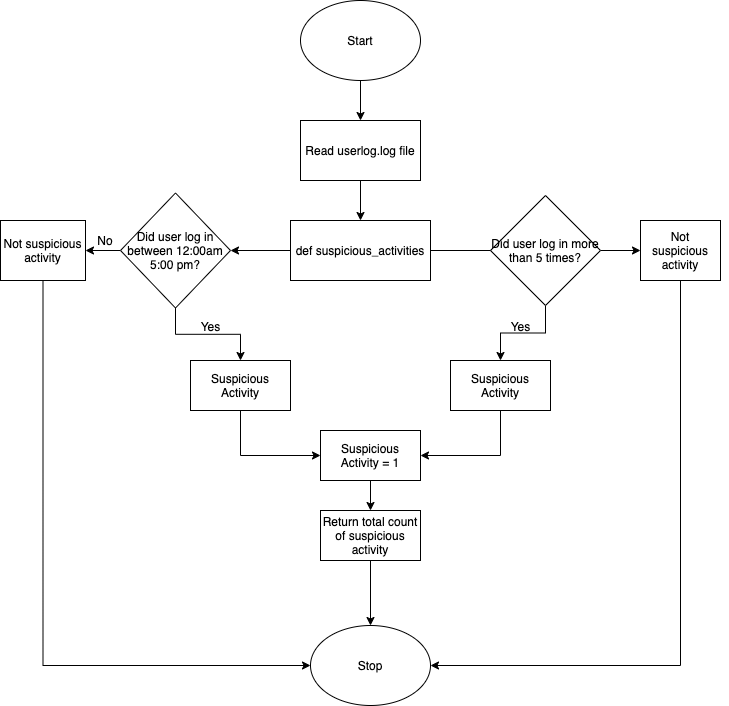

The diagram above was exported from draw.io. Its source (the exported page's mxGraphModel, read from the mxfile embedded in the PNG):
<mxGraphModel dx="1497" dy="565" grid="1" gridSize="10" guides="1" tooltips="1" connect="1" arrows="1" fold="1" page="1" pageScale="1" pageWidth="827" pageHeight="1169" math="0" shadow="0">
  <root>
    <mxCell id="WIyWlLk6GJQsqaUBKTNV-0" />
    <mxCell id="WIyWlLk6GJQsqaUBKTNV-1" parent="WIyWlLk6GJQsqaUBKTNV-0" />
    <mxCell id="csLnGV6UmDBgzhdZkbFH-3" style="edgeStyle=orthogonalEdgeStyle;rounded=0;orthogonalLoop=1;jettySize=auto;html=1;exitX=0.5;exitY=1;exitDx=0;exitDy=0;entryX=0.5;entryY=0;entryDx=0;entryDy=0;" parent="WIyWlLk6GJQsqaUBKTNV-1" source="csLnGV6UmDBgzhdZkbFH-0" target="csLnGV6UmDBgzhdZkbFH-2" edge="1">
      <mxGeometry relative="1" as="geometry" />
    </mxCell>
    <mxCell id="csLnGV6UmDBgzhdZkbFH-0" value="Start" style="ellipse;whiteSpace=wrap;html=1;" parent="WIyWlLk6GJQsqaUBKTNV-1" vertex="1">
      <mxGeometry x="250" width="120" height="80" as="geometry" />
    </mxCell>
    <mxCell id="csLnGV6UmDBgzhdZkbFH-5" value="" style="edgeStyle=orthogonalEdgeStyle;rounded=0;orthogonalLoop=1;jettySize=auto;html=1;" parent="WIyWlLk6GJQsqaUBKTNV-1" source="csLnGV6UmDBgzhdZkbFH-2" target="csLnGV6UmDBgzhdZkbFH-4" edge="1">
      <mxGeometry relative="1" as="geometry" />
    </mxCell>
    <mxCell id="csLnGV6UmDBgzhdZkbFH-2" value="Read userlog.log file" style="rounded=0;whiteSpace=wrap;html=1;" parent="WIyWlLk6GJQsqaUBKTNV-1" vertex="1">
      <mxGeometry x="250" y="120" width="120" height="60" as="geometry" />
    </mxCell>
    <mxCell id="csLnGV6UmDBgzhdZkbFH-7" value="" style="edgeStyle=orthogonalEdgeStyle;rounded=0;orthogonalLoop=1;jettySize=auto;html=1;" parent="WIyWlLk6GJQsqaUBKTNV-1" source="csLnGV6UmDBgzhdZkbFH-4" edge="1">
      <mxGeometry relative="1" as="geometry">
        <mxPoint x="460" y="250" as="targetPoint" />
      </mxGeometry>
    </mxCell>
    <mxCell id="csLnGV6UmDBgzhdZkbFH-10" value="" style="edgeStyle=orthogonalEdgeStyle;rounded=0;orthogonalLoop=1;jettySize=auto;html=1;" parent="WIyWlLk6GJQsqaUBKTNV-1" source="csLnGV6UmDBgzhdZkbFH-4" target="csLnGV6UmDBgzhdZkbFH-9" edge="1">
      <mxGeometry relative="1" as="geometry" />
    </mxCell>
    <mxCell id="csLnGV6UmDBgzhdZkbFH-4" value="def&amp;nbsp;suspicious_activities" style="rounded=0;whiteSpace=wrap;html=1;" parent="WIyWlLk6GJQsqaUBKTNV-1" vertex="1">
      <mxGeometry x="240" y="220" width="140" height="60" as="geometry" />
    </mxCell>
    <mxCell id="csLnGV6UmDBgzhdZkbFH-23" value="" style="edgeStyle=orthogonalEdgeStyle;rounded=0;orthogonalLoop=1;jettySize=auto;html=1;" parent="WIyWlLk6GJQsqaUBKTNV-1" source="csLnGV6UmDBgzhdZkbFH-8" target="csLnGV6UmDBgzhdZkbFH-22" edge="1">
      <mxGeometry relative="1" as="geometry" />
    </mxCell>
    <mxCell id="csLnGV6UmDBgzhdZkbFH-27" value="" style="edgeStyle=none;rounded=0;orthogonalLoop=1;jettySize=auto;html=1;" parent="WIyWlLk6GJQsqaUBKTNV-1" source="csLnGV6UmDBgzhdZkbFH-8" target="csLnGV6UmDBgzhdZkbFH-26" edge="1">
      <mxGeometry relative="1" as="geometry" />
    </mxCell>
    <mxCell id="csLnGV6UmDBgzhdZkbFH-8" value="Did user log in more than 5 times?" style="rhombus;whiteSpace=wrap;html=1;" parent="WIyWlLk6GJQsqaUBKTNV-1" vertex="1">
      <mxGeometry x="440" y="195" width="110" height="110" as="geometry" />
    </mxCell>
    <mxCell id="csLnGV6UmDBgzhdZkbFH-12" value="" style="edgeStyle=orthogonalEdgeStyle;rounded=0;orthogonalLoop=1;jettySize=auto;html=1;" parent="WIyWlLk6GJQsqaUBKTNV-1" source="csLnGV6UmDBgzhdZkbFH-9" target="csLnGV6UmDBgzhdZkbFH-11" edge="1">
      <mxGeometry relative="1" as="geometry" />
    </mxCell>
    <mxCell id="csLnGV6UmDBgzhdZkbFH-18" value="" style="edgeStyle=orthogonalEdgeStyle;rounded=0;orthogonalLoop=1;jettySize=auto;html=1;" parent="WIyWlLk6GJQsqaUBKTNV-1" source="csLnGV6UmDBgzhdZkbFH-9" target="csLnGV6UmDBgzhdZkbFH-17" edge="1">
      <mxGeometry relative="1" as="geometry" />
    </mxCell>
    <mxCell id="csLnGV6UmDBgzhdZkbFH-9" value="Did user log in&lt;br&gt;between 12:00am&lt;br&gt;5:00 pm?" style="rhombus;whiteSpace=wrap;html=1;rounded=0;" parent="WIyWlLk6GJQsqaUBKTNV-1" vertex="1">
      <mxGeometry x="70" y="192.5" width="110" height="115" as="geometry" />
    </mxCell>
    <mxCell id="_NreqcZprSYw43-7nlkN-0" style="edgeStyle=orthogonalEdgeStyle;rounded=0;orthogonalLoop=1;jettySize=auto;html=1;exitX=0.5;exitY=1;exitDx=0;exitDy=0;entryX=0;entryY=0.5;entryDx=0;entryDy=0;" edge="1" parent="WIyWlLk6GJQsqaUBKTNV-1" source="csLnGV6UmDBgzhdZkbFH-11" target="csLnGV6UmDBgzhdZkbFH-41">
      <mxGeometry relative="1" as="geometry" />
    </mxCell>
    <mxCell id="csLnGV6UmDBgzhdZkbFH-11" value="Not suspicious activity" style="whiteSpace=wrap;html=1;rounded=0;" parent="WIyWlLk6GJQsqaUBKTNV-1" vertex="1">
      <mxGeometry x="-50" y="220" width="85" height="60" as="geometry" />
    </mxCell>
    <mxCell id="csLnGV6UmDBgzhdZkbFH-13" value="No" style="text;html=1;strokeColor=none;fillColor=none;align=center;verticalAlign=middle;whiteSpace=wrap;rounded=0;" parent="WIyWlLk6GJQsqaUBKTNV-1" vertex="1">
      <mxGeometry x="35" y="230" width="40" height="20" as="geometry" />
    </mxCell>
    <mxCell id="csLnGV6UmDBgzhdZkbFH-21" value="" style="edgeStyle=orthogonalEdgeStyle;rounded=0;orthogonalLoop=1;jettySize=auto;html=1;" parent="WIyWlLk6GJQsqaUBKTNV-1" source="csLnGV6UmDBgzhdZkbFH-17" target="csLnGV6UmDBgzhdZkbFH-20" edge="1">
      <mxGeometry relative="1" as="geometry">
        <Array as="points">
          <mxPoint x="190" y="455" />
        </Array>
      </mxGeometry>
    </mxCell>
    <mxCell id="csLnGV6UmDBgzhdZkbFH-17" value="Suspicious Activity" style="whiteSpace=wrap;html=1;rounded=0;" parent="WIyWlLk6GJQsqaUBKTNV-1" vertex="1">
      <mxGeometry x="140" y="360" width="100" height="50" as="geometry" />
    </mxCell>
    <mxCell id="csLnGV6UmDBgzhdZkbFH-19" value="Yes" style="text;html=1;align=center;verticalAlign=middle;resizable=0;points=[];autosize=1;" parent="WIyWlLk6GJQsqaUBKTNV-1" vertex="1">
      <mxGeometry x="140" y="316" width="40" height="20" as="geometry" />
    </mxCell>
    <mxCell id="csLnGV6UmDBgzhdZkbFH-38" value="" style="edgeStyle=none;rounded=0;orthogonalLoop=1;jettySize=auto;html=1;" parent="WIyWlLk6GJQsqaUBKTNV-1" source="csLnGV6UmDBgzhdZkbFH-20" target="csLnGV6UmDBgzhdZkbFH-37" edge="1">
      <mxGeometry relative="1" as="geometry" />
    </mxCell>
    <mxCell id="csLnGV6UmDBgzhdZkbFH-20" value="Suspicious Activity = 1" style="whiteSpace=wrap;html=1;rounded=0;" parent="WIyWlLk6GJQsqaUBKTNV-1" vertex="1">
      <mxGeometry x="270" y="430" width="100" height="50" as="geometry" />
    </mxCell>
    <mxCell id="csLnGV6UmDBgzhdZkbFH-25" style="edgeStyle=none;rounded=0;orthogonalLoop=1;jettySize=auto;html=1;exitX=0;exitY=0.5;exitDx=0;exitDy=0;" parent="WIyWlLk6GJQsqaUBKTNV-1" source="csLnGV6UmDBgzhdZkbFH-22" edge="1">
      <mxGeometry relative="1" as="geometry">
        <mxPoint x="460" y="385" as="targetPoint" />
      </mxGeometry>
    </mxCell>
    <mxCell id="csLnGV6UmDBgzhdZkbFH-35" style="edgeStyle=none;rounded=0;orthogonalLoop=1;jettySize=auto;html=1;exitX=0.5;exitY=1;exitDx=0;exitDy=0;entryX=1;entryY=0.5;entryDx=0;entryDy=0;" parent="WIyWlLk6GJQsqaUBKTNV-1" source="csLnGV6UmDBgzhdZkbFH-22" target="csLnGV6UmDBgzhdZkbFH-20" edge="1">
      <mxGeometry relative="1" as="geometry">
        <mxPoint x="450" y="500" as="targetPoint" />
        <Array as="points">
          <mxPoint x="450" y="455" />
        </Array>
      </mxGeometry>
    </mxCell>
    <mxCell id="csLnGV6UmDBgzhdZkbFH-22" value="Suspicious Activity" style="whiteSpace=wrap;html=1;" parent="WIyWlLk6GJQsqaUBKTNV-1" vertex="1">
      <mxGeometry x="400" y="360" width="100" height="50" as="geometry" />
    </mxCell>
    <mxCell id="csLnGV6UmDBgzhdZkbFH-24" value="Yes" style="text;html=1;align=center;verticalAlign=middle;resizable=0;points=[];autosize=1;" parent="WIyWlLk6GJQsqaUBKTNV-1" vertex="1">
      <mxGeometry x="450" y="316" width="40" height="20" as="geometry" />
    </mxCell>
    <mxCell id="_NreqcZprSYw43-7nlkN-1" style="edgeStyle=orthogonalEdgeStyle;rounded=0;orthogonalLoop=1;jettySize=auto;html=1;exitX=0.5;exitY=1;exitDx=0;exitDy=0;entryX=1;entryY=0.5;entryDx=0;entryDy=0;" edge="1" parent="WIyWlLk6GJQsqaUBKTNV-1" source="csLnGV6UmDBgzhdZkbFH-26" target="csLnGV6UmDBgzhdZkbFH-41">
      <mxGeometry relative="1" as="geometry" />
    </mxCell>
    <mxCell id="csLnGV6UmDBgzhdZkbFH-26" value="Not suspicious activity" style="whiteSpace=wrap;html=1;" parent="WIyWlLk6GJQsqaUBKTNV-1" vertex="1">
      <mxGeometry x="590" y="220" width="80" height="60" as="geometry" />
    </mxCell>
    <mxCell id="csLnGV6UmDBgzhdZkbFH-28" style="edgeStyle=none;rounded=0;orthogonalLoop=1;jettySize=auto;html=1;exitX=1;exitY=0.5;exitDx=0;exitDy=0;" parent="WIyWlLk6GJQsqaUBKTNV-1" source="csLnGV6UmDBgzhdZkbFH-26" target="csLnGV6UmDBgzhdZkbFH-26" edge="1">
      <mxGeometry relative="1" as="geometry" />
    </mxCell>
    <mxCell id="csLnGV6UmDBgzhdZkbFH-30" style="edgeStyle=none;rounded=0;orthogonalLoop=1;jettySize=auto;html=1;exitX=1;exitY=0.5;exitDx=0;exitDy=0;" parent="WIyWlLk6GJQsqaUBKTNV-1" source="csLnGV6UmDBgzhdZkbFH-26" target="csLnGV6UmDBgzhdZkbFH-26" edge="1">
      <mxGeometry relative="1" as="geometry" />
    </mxCell>
    <mxCell id="csLnGV6UmDBgzhdZkbFH-31" style="edgeStyle=none;rounded=0;orthogonalLoop=1;jettySize=auto;html=1;exitX=1;exitY=0.75;exitDx=0;exitDy=0;" parent="WIyWlLk6GJQsqaUBKTNV-1" source="csLnGV6UmDBgzhdZkbFH-26" target="csLnGV6UmDBgzhdZkbFH-26" edge="1">
      <mxGeometry relative="1" as="geometry" />
    </mxCell>
    <mxCell id="csLnGV6UmDBgzhdZkbFH-42" value="" style="edgeStyle=none;rounded=0;orthogonalLoop=1;jettySize=auto;html=1;" parent="WIyWlLk6GJQsqaUBKTNV-1" source="csLnGV6UmDBgzhdZkbFH-37" target="csLnGV6UmDBgzhdZkbFH-41" edge="1">
      <mxGeometry relative="1" as="geometry" />
    </mxCell>
    <mxCell id="csLnGV6UmDBgzhdZkbFH-37" value="Return total count of suspicious activity" style="whiteSpace=wrap;html=1;rounded=0;" parent="WIyWlLk6GJQsqaUBKTNV-1" vertex="1">
      <mxGeometry x="270" y="510" width="100" height="50" as="geometry" />
    </mxCell>
    <mxCell id="csLnGV6UmDBgzhdZkbFH-41" value="Stop" style="ellipse;whiteSpace=wrap;html=1;rounded=0;" parent="WIyWlLk6GJQsqaUBKTNV-1" vertex="1">
      <mxGeometry x="260" y="625" width="120" height="80" as="geometry" />
    </mxCell>
  </root>
</mxGraphModel>